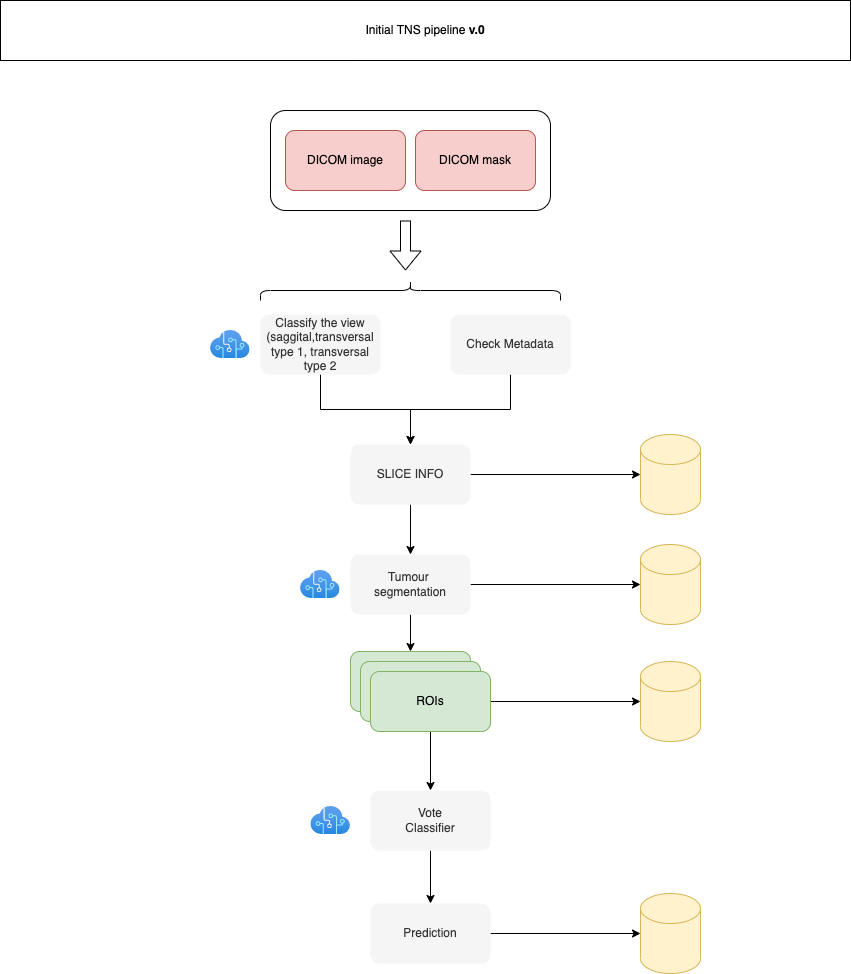

The diagram above was exported from draw.io. Its source (the exported page's mxGraphModel, read from the mxfile embedded in the PNG):
<mxGraphModel dx="1657" dy="1046" grid="1" gridSize="10" guides="1" tooltips="1" connect="1" arrows="1" fold="1" page="1" pageScale="1" pageWidth="850" pageHeight="1100" math="0" shadow="0">
  <root>
    <mxCell id="0" />
    <mxCell id="1" parent="0" />
    <mxCell id="kAFXFK_Xb9gNq8Ti3dLA-31" value="" style="rounded=1;whiteSpace=wrap;html=1;" vertex="1" parent="1">
      <mxGeometry x="270" y="110" width="280" height="100" as="geometry" />
    </mxCell>
    <mxCell id="kAFXFK_Xb9gNq8Ti3dLA-1" value="DICOM image" style="rounded=1;whiteSpace=wrap;html=1;fillColor=#f8cecc;strokeColor=#b85450;" vertex="1" parent="1">
      <mxGeometry x="285" y="130" width="120" height="60" as="geometry" />
    </mxCell>
    <mxCell id="kAFXFK_Xb9gNq8Ti3dLA-18" style="edgeStyle=orthogonalEdgeStyle;rounded=0;orthogonalLoop=1;jettySize=auto;html=1;entryX=0.5;entryY=0;entryDx=0;entryDy=0;" edge="1" parent="1" source="kAFXFK_Xb9gNq8Ti3dLA-2" target="kAFXFK_Xb9gNq8Ti3dLA-24">
      <mxGeometry relative="1" as="geometry" />
    </mxCell>
    <mxCell id="kAFXFK_Xb9gNq8Ti3dLA-2" value="Check Metadata" style="rounded=1;whiteSpace=wrap;html=1;fillColor=#f5f5f5;fontColor=#333333;strokeColor=none;" vertex="1" parent="1">
      <mxGeometry x="450" y="314" width="120" height="60" as="geometry" />
    </mxCell>
    <mxCell id="kAFXFK_Xb9gNq8Ti3dLA-17" style="edgeStyle=orthogonalEdgeStyle;rounded=0;orthogonalLoop=1;jettySize=auto;html=1;entryX=0.5;entryY=0;entryDx=0;entryDy=0;" edge="1" parent="1" source="kAFXFK_Xb9gNq8Ti3dLA-3" target="kAFXFK_Xb9gNq8Ti3dLA-24">
      <mxGeometry relative="1" as="geometry" />
    </mxCell>
    <mxCell id="kAFXFK_Xb9gNq8Ti3dLA-3" value="Classify the view&lt;br&gt;(saggital,transversal type 1, transversal type 2" style="rounded=1;whiteSpace=wrap;html=1;fillColor=#f5f5f5;fontColor=#333333;strokeColor=none;" vertex="1" parent="1">
      <mxGeometry x="260" y="314" width="120" height="60" as="geometry" />
    </mxCell>
    <mxCell id="kAFXFK_Xb9gNq8Ti3dLA-19" style="edgeStyle=orthogonalEdgeStyle;rounded=0;orthogonalLoop=1;jettySize=auto;html=1;" edge="1" parent="1" source="kAFXFK_Xb9gNq8Ti3dLA-4" target="kAFXFK_Xb9gNq8Ti3dLA-5">
      <mxGeometry relative="1" as="geometry" />
    </mxCell>
    <mxCell id="kAFXFK_Xb9gNq8Ti3dLA-29" style="edgeStyle=orthogonalEdgeStyle;rounded=0;orthogonalLoop=1;jettySize=auto;html=1;entryX=0;entryY=0.5;entryDx=0;entryDy=0;entryPerimeter=0;" edge="1" parent="1" source="kAFXFK_Xb9gNq8Ti3dLA-4" target="kAFXFK_Xb9gNq8Ti3dLA-28">
      <mxGeometry relative="1" as="geometry" />
    </mxCell>
    <mxCell id="kAFXFK_Xb9gNq8Ti3dLA-4" value="Tumour &lt;br&gt;segmentation&lt;br&gt;" style="rounded=1;whiteSpace=wrap;html=1;fillColor=#f5f5f5;strokeColor=none;fontColor=#333333;" vertex="1" parent="1">
      <mxGeometry x="350" y="554" width="120" height="60" as="geometry" />
    </mxCell>
    <mxCell id="kAFXFK_Xb9gNq8Ti3dLA-5" value="ROIs" style="rounded=1;whiteSpace=wrap;html=1;fillColor=#d5e8d4;strokeColor=#82b366;" vertex="1" parent="1">
      <mxGeometry x="350" y="651" width="120" height="60" as="geometry" />
    </mxCell>
    <mxCell id="kAFXFK_Xb9gNq8Ti3dLA-8" value="ROIs" style="rounded=1;whiteSpace=wrap;html=1;fillColor=#d5e8d4;strokeColor=#82b366;" vertex="1" parent="1">
      <mxGeometry x="360" y="661" width="120" height="60" as="geometry" />
    </mxCell>
    <mxCell id="kAFXFK_Xb9gNq8Ti3dLA-20" style="edgeStyle=orthogonalEdgeStyle;rounded=0;orthogonalLoop=1;jettySize=auto;html=1;entryX=0.5;entryY=0;entryDx=0;entryDy=0;" edge="1" parent="1" source="kAFXFK_Xb9gNq8Ti3dLA-9" target="kAFXFK_Xb9gNq8Ti3dLA-10">
      <mxGeometry relative="1" as="geometry">
        <mxPoint x="430" y="781" as="targetPoint" />
      </mxGeometry>
    </mxCell>
    <mxCell id="kAFXFK_Xb9gNq8Ti3dLA-35" style="edgeStyle=orthogonalEdgeStyle;rounded=0;orthogonalLoop=1;jettySize=auto;html=1;" edge="1" parent="1" source="kAFXFK_Xb9gNq8Ti3dLA-9">
      <mxGeometry relative="1" as="geometry">
        <mxPoint x="640" y="701" as="targetPoint" />
      </mxGeometry>
    </mxCell>
    <mxCell id="kAFXFK_Xb9gNq8Ti3dLA-9" value="ROIs" style="rounded=1;whiteSpace=wrap;html=1;fillColor=#d5e8d4;strokeColor=#82b366;" vertex="1" parent="1">
      <mxGeometry x="370" y="671" width="120" height="60" as="geometry" />
    </mxCell>
    <mxCell id="kAFXFK_Xb9gNq8Ti3dLA-23" style="edgeStyle=orthogonalEdgeStyle;rounded=0;orthogonalLoop=1;jettySize=auto;html=1;entryX=0.5;entryY=0;entryDx=0;entryDy=0;" edge="1" parent="1" source="kAFXFK_Xb9gNq8Ti3dLA-10" target="kAFXFK_Xb9gNq8Ti3dLA-14">
      <mxGeometry relative="1" as="geometry" />
    </mxCell>
    <mxCell id="kAFXFK_Xb9gNq8Ti3dLA-10" value="Vote&lt;br&gt;Classifier" style="rounded=1;whiteSpace=wrap;html=1;fillColor=#f5f5f5;fontColor=#333333;strokeColor=none;" vertex="1" parent="1">
      <mxGeometry x="370" y="790" width="120" height="60" as="geometry" />
    </mxCell>
    <mxCell id="kAFXFK_Xb9gNq8Ti3dLA-39" style="edgeStyle=orthogonalEdgeStyle;rounded=0;orthogonalLoop=1;jettySize=auto;html=1;entryX=0;entryY=0.5;entryDx=0;entryDy=0;entryPerimeter=0;" edge="1" parent="1" source="kAFXFK_Xb9gNq8Ti3dLA-14" target="kAFXFK_Xb9gNq8Ti3dLA-37">
      <mxGeometry relative="1" as="geometry" />
    </mxCell>
    <mxCell id="kAFXFK_Xb9gNq8Ti3dLA-14" value="Prediction" style="rounded=1;whiteSpace=wrap;html=1;fillColor=#f5f5f5;fontColor=#333333;strokeColor=none;" vertex="1" parent="1">
      <mxGeometry x="370" y="903" width="120" height="60" as="geometry" />
    </mxCell>
    <mxCell id="kAFXFK_Xb9gNq8Ti3dLA-25" style="edgeStyle=orthogonalEdgeStyle;rounded=0;orthogonalLoop=1;jettySize=auto;html=1;entryX=0;entryY=0.5;entryDx=0;entryDy=0;entryPerimeter=0;" edge="1" parent="1" source="kAFXFK_Xb9gNq8Ti3dLA-24" target="kAFXFK_Xb9gNq8Ti3dLA-26">
      <mxGeometry relative="1" as="geometry">
        <mxPoint x="620" y="474" as="targetPoint" />
      </mxGeometry>
    </mxCell>
    <mxCell id="kAFXFK_Xb9gNq8Ti3dLA-27" style="edgeStyle=orthogonalEdgeStyle;rounded=0;orthogonalLoop=1;jettySize=auto;html=1;entryX=0.5;entryY=0;entryDx=0;entryDy=0;" edge="1" parent="1" source="kAFXFK_Xb9gNq8Ti3dLA-24" target="kAFXFK_Xb9gNq8Ti3dLA-4">
      <mxGeometry relative="1" as="geometry" />
    </mxCell>
    <mxCell id="kAFXFK_Xb9gNq8Ti3dLA-24" value="SLICE INFO" style="rounded=1;whiteSpace=wrap;html=1;fillColor=#f5f5f5;strokeColor=none;fontColor=#333333;" vertex="1" parent="1">
      <mxGeometry x="350" y="444" width="120" height="60" as="geometry" />
    </mxCell>
    <mxCell id="kAFXFK_Xb9gNq8Ti3dLA-26" value="" style="shape=cylinder3;whiteSpace=wrap;html=1;boundedLbl=1;backgroundOutline=1;size=15;fillColor=#fff2cc;strokeColor=#d6b656;" vertex="1" parent="1">
      <mxGeometry x="640" y="434" width="60" height="80" as="geometry" />
    </mxCell>
    <mxCell id="kAFXFK_Xb9gNq8Ti3dLA-28" value="" style="shape=cylinder3;whiteSpace=wrap;html=1;boundedLbl=1;backgroundOutline=1;size=15;fillColor=#fff2cc;strokeColor=#d6b656;" vertex="1" parent="1">
      <mxGeometry x="640" y="544" width="60" height="80" as="geometry" />
    </mxCell>
    <mxCell id="kAFXFK_Xb9gNq8Ti3dLA-30" value="DICOM mask" style="rounded=1;whiteSpace=wrap;html=1;fillColor=#f8cecc;strokeColor=#b85450;" vertex="1" parent="1">
      <mxGeometry x="415" y="130" width="120" height="60" as="geometry" />
    </mxCell>
    <mxCell id="kAFXFK_Xb9gNq8Ti3dLA-33" value="" style="shape=flexArrow;endArrow=classic;html=1;rounded=0;" edge="1" parent="1">
      <mxGeometry width="50" height="50" relative="1" as="geometry">
        <mxPoint x="405" y="220" as="sourcePoint" />
        <mxPoint x="405" y="270" as="targetPoint" />
      </mxGeometry>
    </mxCell>
    <mxCell id="kAFXFK_Xb9gNq8Ti3dLA-34" value="" style="shape=curlyBracket;whiteSpace=wrap;html=1;rounded=1;flipH=1;rotation=-90;" vertex="1" parent="1">
      <mxGeometry x="400" y="140" width="20" height="300" as="geometry" />
    </mxCell>
    <mxCell id="kAFXFK_Xb9gNq8Ti3dLA-36" value="" style="shape=cylinder3;whiteSpace=wrap;html=1;boundedLbl=1;backgroundOutline=1;size=15;fillColor=#fff2cc;strokeColor=#d6b656;" vertex="1" parent="1">
      <mxGeometry x="640" y="661" width="60" height="80" as="geometry" />
    </mxCell>
    <mxCell id="kAFXFK_Xb9gNq8Ti3dLA-37" value="" style="shape=cylinder3;whiteSpace=wrap;html=1;boundedLbl=1;backgroundOutline=1;size=15;fillColor=#fff2cc;strokeColor=#d6b656;" vertex="1" parent="1">
      <mxGeometry x="640" y="893" width="60" height="80" as="geometry" />
    </mxCell>
    <mxCell id="kAFXFK_Xb9gNq8Ti3dLA-40" value="Initial TNS pipeline&amp;nbsp;&lt;b&gt;v.0&lt;/b&gt;" style="rounded=0;whiteSpace=wrap;html=1;" vertex="1" parent="1">
      <mxGeometry width="850" height="60" as="geometry" />
    </mxCell>
    <mxCell id="kAFXFK_Xb9gNq8Ti3dLA-41" value="" style="aspect=fixed;html=1;points=[];align=center;image;fontSize=12;image=img/lib/azure2/ai_machine_learning/Cognitive_Services.svg;" vertex="1" parent="1">
      <mxGeometry x="210" y="330" width="39.67" height="28" as="geometry" />
    </mxCell>
    <mxCell id="kAFXFK_Xb9gNq8Ti3dLA-42" value="" style="aspect=fixed;html=1;points=[];align=center;image;fontSize=12;image=img/lib/azure2/ai_machine_learning/Cognitive_Services.svg;" vertex="1" parent="1">
      <mxGeometry x="300" y="570" width="39.67" height="28" as="geometry" />
    </mxCell>
    <mxCell id="kAFXFK_Xb9gNq8Ti3dLA-43" value="" style="aspect=fixed;html=1;points=[];align=center;image;fontSize=12;image=img/lib/azure2/ai_machine_learning/Cognitive_Services.svg;" vertex="1" parent="1">
      <mxGeometry x="310.33" y="806" width="39.67" height="28" as="geometry" />
    </mxCell>
  </root>
</mxGraphModel>